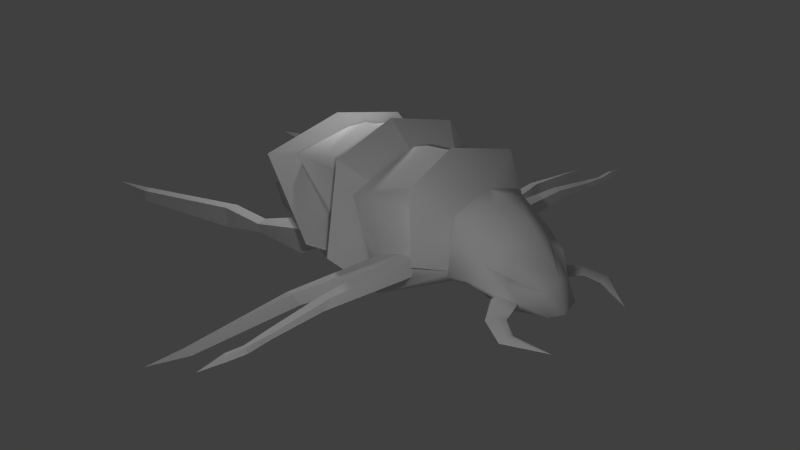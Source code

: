 # Source: foliant_fodder_01_1_.blend  (saved by Blender 2.73.0; exported with 4.5.12 LTS)
import bpy
from mathutils import Matrix  # noqa: F401  (used for matrix-valued properties, if any)

bpy.ops.wm.read_factory_settings(use_empty=True)
scene = bpy.context.scene
scene.name = 'Scene'

# ---- collections
col_collection_1 = bpy.data.collections.new('Collection 1'); scene.collection.children.link(col_collection_1)

# ---- materials (node trees are filled in below, after node groups)
mat_foliant_fodder_01 = bpy.data.materials.new('foliant_fodder_01')
mat_foliant_fodder_01.alpha_threshold = 0.0
mat_foliant_fodder_01.use_transparent_shadow = False
mat_foliant_fodder_01.roughness = 0.5
mat_foliant_fodder_01.specular_intensity = 0.01
mat_foliant_fodder_01.line_color = (0.0, 0.0, 0.0, 1.0)

# ---- node groups
ng_auto_smooth = bpy.data.node_groups.new('Auto Smooth', 'GeometryNodeTree')
_s = ng_auto_smooth.interface.new_socket(name='Geometry', in_out='OUTPUT', socket_type='NodeSocketGeometry')
_s = ng_auto_smooth.interface.new_socket(name='Geometry', in_out='INPUT', socket_type='NodeSocketGeometry')
_s = ng_auto_smooth.interface.new_socket(name='Angle', in_out='INPUT', socket_type='NodeSocketFloat')
_s.subtype = 'ANGLE'
_s.min_value = 0.0
_s.max_value = 3.142
ng_auto_smooth.is_modifier = True
_N = ng_auto_smooth.nodes; _L = ng_auto_smooth.links
n0 = _N.new('NodeGroupOutput'); n0.name = 'Group Output'; n0.location = (480, -100)
n1 = _N.new('NodeGroupInput'); n1.name = 'Group Input'; n1.location = (-420, -300)
n2 = _N.new('NodeGroupInput'); n2.name = 'Group Input.001'; n2.location = (-60, -100)
n3 = _N.new('GeometryNodeSetShadeSmooth'); n3.name = 'Set Shade Smooth'; n3.location = (120, -100)
n3.domain = 'EDGE'
n4 = _N.new('GeometryNodeSetShadeSmooth'); n4.name = 'Set Shade Smooth.001'; n4.location = (300, -100)
n5 = _N.new('GeometryNodeInputMeshEdgeAngle'); n5.name = 'Edge Angle'; n5.location = (-420, -220)
n6 = _N.new('GeometryNodeInputEdgeSmooth'); n6.name = 'Is Edge Smooth'; n6.location = (-60, -160)
n7 = _N.new('GeometryNodeInputShadeSmooth'); n7.name = 'Is Face Smooth'; n7.location = (-240, -340)
n8 = _N.new('FunctionNodeBooleanMath'); n8.name = 'Boolean Math'; n8.location = (-60, -220)
n9 = _N.new('FunctionNodeCompare'); n9.name = 'Compare'; n9.location = (-240, -180)
n9.operation = 'LESS_EQUAL'
_L.new(n5.outputs[0], n9.inputs[0])
_L.new(n4.outputs[0], n0.inputs[0])
_L.new(n1.outputs[1], n9.inputs[1])
_L.new(n9.outputs[0], n8.inputs[0])
_L.new(n7.outputs[0], n8.inputs[1])
_L.new(n2.outputs[0], n3.inputs[0])
_L.new(n6.outputs[0], n3.inputs[1])
_L.new(n3.outputs[0], n4.inputs[0])
_L.new(n8.outputs[0], n3.inputs[2])
n0.is_active_output = True

# ---- material node trees

# ---- world
world_world = bpy.data.worlds.new('World'); scene.world = world_world
world_world.color = (0.05088, 0.05088, 0.05088)
world_world.use_sun_shadow = False
world_world.sun_shadow_jitter_overblur = 0.0
world_world.cycles.sampling_method = 'MANUAL'
world_world.cycles.sample_map_resolution = 256
world_world.light_settings.ao_factor = 0.5

# ---- cameras
cam_camera_002 = bpy.data.cameras.new('Camera.002')
cam_camera_002.clip_end = 100.0
cam_camera_002.lens = 35.0
cam_camera_002.sensor_width = 32.0
cam_camera_002.sensor_height = 18.0
cam_camera_002.display_size = 2.0
cam_camera_002.dof.focus_distance = 0.0
cam_camera_002.dof.aperture_fstop = 128.0
cam_camera_001 = bpy.data.cameras.new('Camera.001')
cam_camera_001.clip_end = 100.0
cam_camera_001.lens = 35.0
cam_camera_001.sensor_width = 32.0
cam_camera_001.sensor_height = 18.0
cam_camera_001.display_size = 2.0
cam_camera_001.dof.focus_distance = 0.0
cam_camera_001.dof.aperture_fstop = 128.0
cam_camera = bpy.data.cameras.new('Camera')
cam_camera.clip_end = 100.0
cam_camera.lens = 35.0
cam_camera.sensor_width = 32.0
cam_camera.sensor_height = 18.0
cam_camera.ortho_scale = 7.314
cam_camera.dof.focus_distance = 0.0
cam_camera.dof.aperture_fstop = 128.0

# ---- lights
light_lamp_001 = bpy.data.lights.new('Lamp.001', 'POINT')
light_lamp_001.transmission_factor = 0.0
light_lamp_001.cutoff_distance = 30.0
light_lamp_001.energy = 100.0
light_lamp_001.shadow_buffer_clip_start = 1.001
light_lamp_001.shadow_soft_size = 0.1
light_lamp_001.shadow_maximum_resolution = 0.006
light_lamp_001.use_absolute_resolution = True
light_lamp_001.cycles.use_multiple_importance_sampling = False
light_lamp = bpy.data.lights.new('Lamp', 'POINT')
light_lamp.transmission_factor = 0.0
light_lamp.cutoff_distance = 30.0
light_lamp.energy = 100.0
light_lamp.shadow_buffer_clip_start = 1.001
light_lamp.shadow_soft_size = 0.1
light_lamp.shadow_maximum_resolution = 0.006
light_lamp.use_absolute_resolution = True
light_lamp.cycles.use_multiple_importance_sampling = False

# ---- meshes
me_foliant_fodder_01 = bpy.data.meshes.new('foliant_fodder_01')
me_foliant_fodder_01.from_pydata([(1.461, -0.8753, 0.898), (1.484, -1.032, 0.6655), (1.629, -0.8427, 0.8829), (1.649, -0.9084, 0.7005), (1.483, -1.972, 0.6641), (1.472, -1.871, 0.771), (1.387, -2.009, 0.6809), (1.373, -1.89, 0.7799), (1.438, -2.87, 0.5626), (1.426, -2.874, 0.6323), (1.381, -2.858, 0.5529), (1.37, -2.862, 0.6226), (1.434, -3.099, 0.5796), (1.419, -3.11, 0.6481), (1.385, -3.068, 0.5705), (1.371, -3.079, 0.639), (1.392, -3.404, 0.591), (1.34, -2.543, 0.5878), (1.416, -2.561, 0.579), (1.423, -2.574, 0.6479), (1.347, -2.557, 0.6567), (1.461, -0.8753, 0.898), (1.24, -0.9781, 0.8485), (1.484, -1.032, 0.6655), (1.234, -1.081, 0.6077), (0.9069, -2.003, 0.659), (1.006, -2.01, 0.6778), (0.9378, -1.93, 0.505), (1.036, -1.936, 0.5242), (0.8206, -3.134, 0.3592), (0.8079, -3.2, 0.4686), (0.7533, -3.118, 0.3465), (0.7407, -3.171, 0.4247), (0.7429, -3.6, 0.416), (-0.1151, -0.7356, 0.5312), (-0.3606, -0.7356, 0.6594), (-0.1629, -0.6099, 0.281), (-0.451, -0.6099, 0.1653), (-0.105, -0.8312, 0.5165), (-0.316, -0.9529, 0.5875), (-0.1143, -0.8779, 0.3567), (-0.3517, -0.8779, 0.2063), (-1.033, -0.9163, 0.4606), (-1.059, -0.8806, 0.3202), (-1.033, -1.032, 0.428), (-1.059, -0.9962, 0.2876), (-1.587, -0.9869, 0.2635), (-1.603, -1.142, 0.2235), (-1.623, -0.9469, 0.4701), (-1.632, -1.108, 0.4736), (-3.009, -1.385, 0.2734), (-3.01, -1.551, 0.2687), (-3.07, -1.415, 0.4015), (-3.079, -1.502, 0.379), (-3.883, -1.478, 0.271), (1.213, -1.0, 0.3521), (1.882, -0.4717, 1.238), (0.7575, -0.9283, 1.386), (1.882, -0.4717, 0.6876), (0.9165, -0.5629, 1.313), (0.7635, -0.8168, 0.2133), (-0.4298, -0.7886, 1.486), (1.882, -0.5062, 1.358), (1.882, -0.4342, 0.5442), (2.299, -0.5652, 1.006), (2.153, -0.4339, 0.6016), (2.958, -0.2239, 0.4807), (2.668, -0.2016, 0.3924), (0.6212, -0.3359, 1.542), (-0.1001, -0.5951, 1.54), (1.529, -0.2798, 1.539), (0.9614, -0.6941, 1.458), (0.688, -0.4799, 0.2823), (-0.3415, -0.6454, 1.416), (-0.6727, -0.4634, 0.1651), (-1.574, -0.3489, 0.6192), (-1.118, -0.2138, 0.1415), (-1.629, -0.2138, 0.2364), (1.213, -5.96e-08, 0.221), (1.882, -4.172e-07, 1.352), (0.7575, -5.364e-07, 1.685), (1.882, -1.788e-07, 0.4544), (1.13, -1.192e-07, 0.3276), (0.9165, -3.576e-07, 1.419), (0.7635, 1.192e-07, 0.2133), (-0.4171, -3.576e-07, 1.623), (1.882, -4.172e-07, 1.526), (1.882, -1.192e-07, 0.4115), (2.902, -5.96e-07, 0.8269), (2.153, -4.172e-07, 0.5024), (2.999, -7.153e-07, 0.4378), (2.668, -5.96e-07, 0.3631), (0.6212, -3.576e-07, 1.648), (-0.08736, -3.576e-07, 1.769), (1.529, -4.768e-07, 1.539), (0.9614, -5.96e-07, 1.758), (2.113, -5.364e-07, 1.501), (2.455, -6.557e-07, 1.345), (0.688, 5.96e-08, 0.2823), (-0.3415, -3.576e-07, 1.416), (-0.6727, 2.384e-07, 0.1651), (-1.574, 0.0, 0.6192), (-1.118, 2.384e-07, 0.1415), (-1.629, 1.788e-07, 0.2364), (-0.07197, -0.7356, 0.2245), (-0.2803, -0.7356, 0.6382), (-0.4512, -0.6099, 0.247), (-0.722, -0.6099, 0.399), (2.499, -0.4851, 0.6579), (2.448, -0.5429, 0.6208), (2.692, -0.4026, 0.6053), (2.591, -0.4635, 0.5293), (2.67, -0.7309, 0.5991), (2.598, -0.8015, 0.541), (2.751, -0.6459, 0.5478), (2.679, -0.7061, 0.4982), (2.936, -0.8399, 0.5326), (2.904, -0.9355, 0.4745), (2.92, -0.7397, 0.4813), (2.887, -0.8168, 0.4219), (3.316, -0.623, 0.4012), (-0.9654, -0.4804, 1.119), (-0.9654, -1.788e-07, 1.243), (1.461, -0.8753, 0.898), (1.24, -0.9781, 0.8485), (1.43, -0.8753, 0.4928), (1.484, -1.032, 0.6655), (1.234, -1.081, 0.6077), (1.629, -0.8427, 0.8829), (1.649, -0.9084, 0.7005), (1.882, -0.6061, 0.679), (2.523, -0.297, 0.9883), (2.153, -0.6358, 0.7581), (2.865, -0.2057, 0.7205), (2.536, -0.412, 0.7692), (2.607, -0.4387, 0.8853), (2.639, -6.258e-07, 1.174), (0.755, -1.338, 0.7423), (1.508, -0.8097, 1.643), (1.68, -0.9497, 0.8449), (0.4587, -0.9009, 1.704), (0.3726, -3.725e-09, 1.937), (0.2301, -1.223, 0.6726), (-0.6474, -1.057, 1.502), (1.339, 7.451e-09, 1.834), (-0.6174, -7.451e-09, 1.761)], [(82, 84), (78, 82)], [(10, 8, 12, 14), (18, 19, 9, 8), (11, 20, 17, 10), (11, 10, 14, 15), (14, 12, 16), (20, 11, 9, 19), (13, 15, 16), (18, 8, 10, 17), (11, 15, 13, 9), (8, 9, 13, 12), (13, 16, 12), (15, 14, 16), (1, 3, 4, 6), (0, 1, 6, 7), (2, 0, 7, 5), (3, 2, 5, 4), (7, 6, 17, 20), (18, 17, 6, 4), (4, 5, 19, 18), (5, 7, 20, 19), (21, 26, 25, 22), (29, 28, 26, 30), (31, 27, 25, 32), (28, 29, 31, 27), (25, 26, 30, 32), (24, 22, 25, 27), (23, 28, 27, 24), (23, 21, 26, 28), (31, 29, 33), (30, 33, 32), (31, 32, 33), (30, 33, 29), (36, 34, 38, 40), (38, 39, 41, 40), (37, 41, 45, 43), (37, 36, 40, 41), (34, 35, 39, 38), (43, 45, 47, 46), (39, 35, 42, 44), (41, 39, 44, 45), (35, 37, 43, 42), (52, 48, 46, 50), (47, 45, 44, 49), (43, 46, 48, 42), (49, 44, 42, 48), (53, 49, 48, 52), (49, 53, 51, 47), (46, 47, 51, 50), (45, 43, 42, 44), (53, 52, 54), (52, 50, 54), (50, 51, 54), (51, 53, 54), (128, 56, 123), (80, 57, 71, 95), (56, 58, 130, 62), (79, 56, 62, 86), (63, 65, 132, 130), (131, 64, 135), (91, 90, 66, 67), (108, 132, 65, 109), (133, 135, 134), (61, 59, 68, 69), (85, 61, 69, 93), (95, 71, 70, 94), (57, 56, 70, 71), (97, 96, 62, 64), (55, 60, 84, 78), (60, 61, 73, 72), (84, 60, 72, 98), (74, 72, 104, 106), (98, 72, 74, 100), (102, 76, 77, 103), (74, 75, 77, 76), (100, 74, 76, 102), (61, 60, 55, 59), (75, 101, 103, 77), (121, 122, 101, 75), (56, 79, 94, 70), (59, 83, 92, 68), (68, 92, 93, 69), (65, 89, 91, 67), (57, 59, 55), (63, 87, 89, 65), (58, 81, 87, 63), (61, 85, 99, 73), (55, 78, 81, 58), (57, 80, 83, 59), (73, 121, 75, 107, 105), (75, 74, 106, 107), (72, 73, 105, 104), (109, 111, 115, 113), (135, 133, 131), (67, 66, 110, 111), (64, 134, 135), (113, 115, 119, 117), (110, 108, 112, 114), (111, 110, 114, 115), (108, 109, 113, 112), (116, 117, 120), (114, 112, 116, 118), (115, 114, 118, 119), (112, 113, 117, 116), (119, 120, 117), (116, 120, 118), (118, 120, 119), (73, 99, 122, 121), (56, 57, 124, 123), (55, 127, 124, 57), (58, 125, 55), (125, 126, 127, 55), (58, 56, 128, 129), (129, 126, 125), (132, 64, 62, 130), (62, 96, 86), (64, 132, 108, 134), (108, 110, 134), (133, 134, 110, 66), (64, 131, 136, 97), (67, 111, 109, 65), (90, 88, 133, 66), (131, 133, 88, 136), (130, 58, 63), (105, 107, 106, 104), (125, 58, 129), (55, 59, 140, 137), (99, 145, 143, 73), (73, 143, 142, 72), (56, 138, 139, 58), (79, 144, 138, 56), (83, 141, 140, 59)])
me_foliant_fodder_01.polygons.foreach_set('use_smooth', [0, 0, 0, 0, 0, 0, 0, 0, 0, 0, 0, 0, 1, 0, 0, 1, 0, 0, 0, 0, 0, 0, 0, 0, 0, 0, 0, 0, 0, 0, 0, 0, 1, 1, 1, 1, 1, 0, 1, 1, 0, 0, 0, 0, 0, 0, 0, 0, 0, 0, 0, 0, 0, 1, 1, 1, 1, 1, 1, 1, 1, 1, 1, 1, 1, 1, 1, 1, 1, 1, 1, 1, 1, 1, 1, 1, 1, 1, 1, 1, 1, 1, 1, 1, 1, 1, 1, 1, 1, 1, 1, 1, 1, 1, 1, 1, 1, 1, 1, 1, 1, 1, 1, 1, 1, 1, 1, 1, 1, 1, 1, 1, 1, 1, 1, 1, 1, 1, 1, 1, 1, 1, 1, 1, 1, 1, 1, 1, 1, 1, 0])
_uv = me_foliant_fodder_01.uv_layers.new(name='foliant_fodder_01')
_uv.uv.foreach_set('vector', [0.3759, 0.7024, 0.3726, 0.7105, 0.3397, 0.704, 0.3456, 0.6982, 0.4238, 0.6731, 0.4223, 0.6838, 0.3752, 0.6825, 0.3761, 0.6719, 0.3766, 0.6915, 0.4242, 0.6956, 0.4237, 0.7061, 0.3759, 0.7024, 0.3766, 0.6915, 0.3759, 0.7024, 0.3456, 0.6982, 0.3452, 0.6886, 0.3456, 0.6982, 0.3397, 0.704, 0.2997, 0.6858, 0.4242, 0.6956, 0.3766, 0.6915, 0.3752, 0.6825, 0.4223, 0.6838, 0.3415, 0.6818, 0.3452, 0.6886, 0.2997, 0.6858, 0.4196, 0.717, 0.3726, 0.7105, 0.3759, 0.7024, 0.4237, 0.7061, 0.3766, 0.6915, 0.3452, 0.6886, 0.3415, 0.6818, 0.3752, 0.6825, 0.3761, 0.6719, 0.3752, 0.6825, 0.3415, 0.6818, 0.3422, 0.6718, 0.3415, 0.6818, 0.2997, 0.6858, 0.3422, 0.6718, 0.3452, 0.6886, 0.3456, 0.6982, 0.2997, 0.6858, 0.6412, 0.7498, 0.6554, 0.7761, 0.5083, 0.7309, 0.5043, 0.716, 0.6709, 0.7209, 0.6412, 0.7498, 0.5043, 0.716, 0.5249, 0.7061, 0.6797, 0.6977, 0.6709, 0.7209, 0.5249, 0.7061, 0.5297, 0.6925, 0.6689, 0.6718, 0.6797, 0.6977, 0.5297, 0.6925, 0.5142, 0.678, 0.5249, 0.7061, 0.5043, 0.716, 0.4237, 0.7061, 0.4242, 0.6956, 0.4196, 0.717, 0.4237, 0.7061, 0.5043, 0.716, 0.5083, 0.7309, 0.5142, 0.678, 0.5297, 0.6925, 0.4223, 0.6838, 0.4238, 0.6731, 0.5297, 0.6925, 0.5249, 0.7061, 0.4242, 0.6956, 0.4223, 0.6838, 0.7194, 0.5804, 0.5364, 0.574, 0.5324, 0.5879, 0.6924, 0.6035, 0.3682, 0.548, 0.5448, 0.5501, 0.5364, 0.574, 0.3611, 0.5649, 0.3678, 0.5901, 0.5371, 0.6131, 0.5324, 0.5879, 0.3628, 0.5774, 0.5379, 0.6276, 0.3641, 0.5998, 0.3678, 0.5901, 0.5371, 0.6131, 0.5324, 0.5879, 0.5364, 0.574, 0.3611, 0.5649, 0.3628, 0.5774, 0.668, 0.635, 0.6924, 0.6035, 0.5324, 0.5879, 0.5371, 0.6131, 0.6821, 0.6711, 0.5379, 0.6276, 0.5371, 0.6131, 0.668, 0.635, 0.6951, 0.548, 0.7194, 0.5804, 0.5364, 0.574, 0.5448, 0.5501, 0.3678, 0.5901, 0.3641, 0.5998, 0.2997, 0.5679, 0.3611, 0.5649, 0.2997, 0.5679, 0.3628, 0.5774, 0.3678, 0.5901, 0.3628, 0.5774, 0.2997, 0.5679, 0.3611, 0.5649, 0.2997, 0.5679, 0.3682, 0.548, 0.1311, 0.8289, 0.1385, 0.8698, 0.1261, 0.8767, 0.1065, 0.8621, 0.1452, 0.6772, 0.1127, 0.6897, 0.09402, 0.6379, 0.1363, 0.6525, 0.1035, 0.7928, 0.08191, 0.8291, 0.0003274, 0.762, 0.01313, 0.75, 0.1035, 0.7928, 0.1311, 0.8289, 0.1065, 0.8621, 0.08191, 0.8291, 0.1548, 0.6892, 0.1248, 0.72, 0.1127, 0.6897, 0.1452, 0.6772, 0.9932, 0.3874, 0.9894, 0.405, 0.9063, 0.4096, 0.9155, 0.3887, 0.1127, 0.6897, 0.1248, 0.72, 0.01917, 0.7293, 0.01197, 0.7117, 0.09402, 0.6379, 0.1127, 0.6897, 0.01197, 0.7117, 0.0003274, 0.6928, 0.1248, 0.72, 0.1035, 0.7928, 0.01313, 0.75, 0.01917, 0.7293, 0.6954, 0.3327, 0.9152, 0.3596, 0.9155, 0.3887, 0.7016, 0.3538, 0.9186, 0.301, 0.9997, 0.3255, 0.9987, 0.3471, 0.9117, 0.3373, 0.9932, 0.3874, 0.9155, 0.3887, 0.9152, 0.3596, 0.9984, 0.3654, 0.9117, 0.3373, 0.9987, 0.3471, 0.9984, 0.3654, 0.9152, 0.3596, 0.6924, 0.3199, 0.9117, 0.3373, 0.9152, 0.3596, 0.6954, 0.3327, 0.9117, 0.3373, 0.6924, 0.3199, 0.6999, 0.301, 0.9186, 0.301, 0.9155, 0.3887, 0.9063, 0.4096, 0.6924, 0.3766, 0.7016, 0.3538, 0.5752, 0.5187, 0.5927, 0.5192, 0.5927, 0.5406, 0.5752, 0.5402, 0.6924, 0.3199, 0.6954, 0.3327, 0.5752, 0.3267, 0.6954, 0.3327, 0.7016, 0.3538, 0.5752, 0.3267, 0.7016, 0.3538, 0.6924, 0.3766, 0.5752, 0.3267, 0.6999, 0.301, 0.6924, 0.3199, 0.5752, 0.3267, 0.3863, 0.3743, 0.4607, 0.3304, 0.3852, 0.3996, 0.5737, 0.5001, 0.4234, 0.5142, 0.458, 0.4793, 0.5745, 0.4667, 0.3732, 0.1921, 0.3629, 0.1054, 0.3839, 0.1015, 0.3809, 0.2102, 0.3903, 0.2898, 0.3629, 0.2181, 0.3809, 0.2102, 0.4177, 0.2863, 0.395, 0.06825, 0.433, 0.08136, 0.4249, 0.1179, 0.3839, 0.1015, 0.3326, 0.8194, 0.2997, 0.7767, 0.3476, 0.7954, 0.532, 0.0458, 0.5687, 0.08694, 0.5387, 0.09571, 0.5135, 0.07146, 0.4754, 0.1146, 0.4249, 0.1179, 0.433, 0.08136, 0.467, 0.1073, 0.3989, 0.8162, 0.3476, 0.7954, 0.3555, 0.7767, 0.09393, 0.1027, 0.1987, 0.2326, 0.132, 0.2285, 0.0933, 0.1369, 0.0003274, 0.1159, 0.09393, 0.1027, 0.0933, 0.1369, 0.01316, 0.1744, 0.5745, 0.4667, 0.458, 0.4793, 0.5122, 0.3868, 0.553, 0.3757, 0.4234, 0.5142, 0.4607, 0.3304, 0.5122, 0.3868, 0.458, 0.4793, 0.4992, 0.2355, 0.4502, 0.2691, 0.3809, 0.2102, 0.4403, 0.1558, 0.7322, 0.04261, 0.7924, 0.0003274, 0.8927, 0.06445, 0.8574, 0.1196, 0.2921, 0.03664, 0.09393, 0.1027, 0.08761, 0.0861, 0.2653, 0.0003274, 0.8927, 0.06445, 0.7924, 0.0003274, 0.8418, 0.01422, 0.9007, 0.05189, 0.1365, 0.3929, 0.2991, 0.301, 0.2253, 0.3756, 0.181, 0.3948, 0.9435, 0.8877, 0.8736, 0.8877, 0.876, 0.6887, 0.9435, 0.6887, 0.9435, 0.6237, 0.9124, 0.6237, 0.9124, 0.548, 0.9435, 0.548, 0.1365, 0.3929, 0.07551, 0.5268, 0.02231, 0.5049, 0.06407, 0.433, 0.9435, 0.6887, 0.876, 0.6887, 0.9124, 0.6237, 0.9435, 0.6237, 0.09393, 0.1027, 0.2921, 0.03664, 0.3622, 0.1025, 0.1987, 0.2326, 0.07551, 0.5268, 0.04988, 0.572, 0.0003274, 0.5323, 0.02231, 0.5049, 0.1859, 0.5472, 0.1776, 0.6231, 0.04988, 0.572, 0.07551, 0.5268, 0.4607, 0.3304, 0.5351, 0.3163, 0.553, 0.3757, 0.5122, 0.3868, 0.1987, 0.2326, 0.1378, 0.3003, 0.08988, 0.2639, 0.132, 0.2285, 0.132, 0.2285, 0.08988, 0.2639, 0.01316, 0.1744, 0.0933, 0.1369, 0.433, 0.08136, 0.4519, 0.014, 0.532, 0.0458, 0.5135, 0.07146, 0.4234, 0.5142, 0.3768, 0.5473, 0.2997, 0.4131, 0.395, 0.06825, 0.405, 0.0003274, 0.4519, 0.014, 0.433, 0.08136, 0.3747, 0.07967, 0.398, 0.001409, 0.405, 0.0003274, 0.395, 0.06825, 0.09393, 0.1027, 0.0003274, 0.1159, 0.0003274, 0.0861, 0.08761, 0.0861, 0.7322, 0.04261, 0.8574, 0.1196, 0.8024, 0.2071, 0.7322, 0.1761, 0.4234, 0.5142, 0.5737, 0.5001, 0.5657, 0.5473, 0.4771, 0.5467, 0.2991, 0.5286, 0.1859, 0.5472, 0.07551, 0.5268, 0.1592, 0.4343, 0.2347, 0.4303, 0.07551, 0.5268, 0.1365, 0.3929, 0.181, 0.3948, 0.1592, 0.4343, 0.2991, 0.301, 0.2991, 0.5286, 0.2347, 0.4303, 0.2253, 0.3756, 0.5774, 0.5181, 0.5782, 0.4911, 0.6167, 0.4946, 0.6224, 0.5134, 0.3476, 0.7954, 0.3989, 0.8162, 0.3326, 0.8194, 0.5135, 0.07146, 0.5387, 0.09571, 0.5024, 0.1083, 0.4879, 0.0995, 0.2997, 0.7767, 0.3555, 0.7767, 0.3476, 0.7954, 0.6224, 0.5134, 0.6167, 0.4946, 0.6476, 0.4758, 0.6638, 0.4857, 0.6876, 0.4717, 0.6668, 0.4476, 0.7063, 0.4268, 0.7135, 0.4441, 0.5782, 0.4911, 0.5752, 0.4708, 0.6118, 0.4795, 0.6167, 0.4946, 0.6668, 0.4476, 0.6644, 0.4351, 0.7025, 0.4103, 0.7063, 0.4268, 0.7486, 0.4276, 0.7522, 0.4109, 0.7977, 0.4717, 0.7135, 0.4441, 0.7063, 0.4268, 0.7486, 0.4276, 0.7434, 0.443, 0.6167, 0.4946, 0.6118, 0.4795, 0.6377, 0.4653, 0.6476, 0.4758, 0.7063, 0.4268, 0.7025, 0.4103, 0.7522, 0.4109, 0.7486, 0.4276, 0.6476, 0.4758, 0.6638, 0.4103, 0.6638, 0.4857, 0.7486, 0.4276, 0.7977, 0.4717, 0.7434, 0.443, 0.6377, 0.4653, 0.6638, 0.4103, 0.6476, 0.4758, 0.2991, 0.5286, 0.2851, 0.6373, 0.1776, 0.6231, 0.1859, 0.5472, 0.4607, 0.3304, 0.4234, 0.5142, 0.3648, 0.4268, 0.3852, 0.3996, 0.2997, 0.4131, 0.3376, 0.4111, 0.3648, 0.4268, 0.4234, 0.5142, 0.3672, 0.301, 0.328, 0.3804, 0.2997, 0.4131, 0.328, 0.3804, 0.3515, 0.3908, 0.3376, 0.4111, 0.2997, 0.4131, 0.3672, 0.301, 0.4607, 0.3304, 0.3863, 0.3743, 0.3606, 0.3712, 0.3606, 0.3712, 0.3515, 0.3908, 0.328, 0.3804, 0.4249, 0.1179, 0.4403, 0.1558, 0.3809, 0.2102, 0.3839, 0.1015, 0.3809, 0.2102, 0.4502, 0.2691, 0.4177, 0.2863, 0.4403, 0.1558, 0.4249, 0.1179, 0.4754, 0.1146, 0.4833, 0.1312, 0.4754, 0.1146, 0.5024, 0.1083, 0.4833, 0.1312, 0.5353, 0.1257, 0.4833, 0.1312, 0.5024, 0.1083, 0.5387, 0.09571, 0.4403, 0.1558, 0.4884, 0.1655, 0.5257, 0.206, 0.4992, 0.2355, 0.5135, 0.07146, 0.4879, 0.0995, 0.467, 0.1073, 0.433, 0.08136, 0.5687, 0.08694, 0.5615, 0.1472, 0.5353, 0.1257, 0.5387, 0.09571, 0.4884, 0.1655, 0.5353, 0.1257, 0.5615, 0.1472, 0.5257, 0.206, 0.3839, 0.1015, 0.3747, 0.07967, 0.395, 0.06825, 0.7399, 0.5398, 0.6644, 0.5398, 0.6879, 0.5011, 0.7386, 0.4723, 0.328, 0.3804, 0.3672, 0.301, 0.3606, 0.3712, 0.8083, 0.548, 0.8083, 0.7078, 0.72, 0.756, 0.72, 0.5962, 0.7316, 0.2368, 0.7107, 0.2978, 0.5694, 0.2258, 0.6426, 0.2063, 0.6426, 0.2063, 0.5694, 0.2258, 0.6018, 0.05115, 0.7316, 0.0003274, 0.2475, 0.7253, 0.1555, 0.7454, 0.2104, 0.6379, 0.2874, 0.6557, 0.2874, 0.7837, 0.2104, 0.8563, 0.1555, 0.7454, 0.2475, 0.7253, 0.873, 0.7606, 0.8152, 0.8534, 0.72, 0.756, 0.8083, 0.7078])
me_foliant_fodder_01.materials.append(mat_foliant_fodder_01)
me_foliant_fodder_01.use_remesh_preserve_volume = False
me_foliant_fodder_01.use_remesh_preserve_attributes = False
me_foliant_fodder_01.use_mirror_vertex_groups = False
me_foliant_fodder_01.update()

# ---- objects
ob_lamp_001 = bpy.data.objects.new('Lamp.001', light_lamp_001)
ob_camera_side = bpy.data.objects.new('camera_side', cam_camera_002)
ob_camera_front = bpy.data.objects.new('camera_front', cam_camera_001)
ob_foliant_fodder_01 = bpy.data.objects.new('foliant_fodder_01', me_foliant_fodder_01)
ob_lamp = bpy.data.objects.new('Lamp', light_lamp)
ob_camera_perspective = bpy.data.objects.new('camera_perspective', cam_camera)

# ---- transforms, parenting, visibility, modifiers, constraints
ob_lamp_001.location = (-1.466, 0.4839, 3.239)
ob_lamp_001.rotation_euler = (0.6503, 0.05522, 1.866)
ob_lamp_001.lock_rotations_4d = False
ob_lamp_001.empty_display_type = 'ARROWS'
ob_lamp_001.color = (0.0, 0.0, 0.0, 0.0)
ob_lamp_001.lineart.crease_threshold = 0.0
ob_camera_side.location = (0.25, -8.0, 1.0)
ob_camera_side.rotation_euler = (1.571, 0.0, 0.0)
ob_camera_side.lineart.crease_threshold = 0.0
ob_camera_front.location = (8.0, 0.0, 1.0)
ob_camera_front.rotation_euler = (1.571, -9.271e-07, 1.571)
ob_camera_front.lineart.crease_threshold = 0.0
ob_foliant_fodder_01.location = (0.0, 0.0, 0.0)
ob_foliant_fodder_01.lock_rotations_4d = False
ob_foliant_fodder_01.empty_display_type = 'ARROWS'
ob_foliant_fodder_01.lineart.crease_threshold = 0.0
_m = ob_foliant_fodder_01.modifiers.new('Mirror', 'MIRROR')
_m.use_axis = (False, True, False)
_m = ob_foliant_fodder_01.modifiers.new('Auto Smooth', 'NODES')
_m.node_group = ng_auto_smooth
_gi = [s.identifier for s in ng_auto_smooth.interface.items_tree if s.item_type == 'SOCKET' and s.in_out == 'INPUT']
_m[_gi[1]] = 1.222  # Angle
ob_lamp.location = (3.737, -3.278, 3.239)
ob_lamp.rotation_euler = (0.6503, 0.05522, 1.866)
ob_lamp.lock_rotations_4d = False
ob_lamp.empty_display_type = 'ARROWS'
ob_lamp.color = (0.0, 0.0, 0.0, 0.0)
ob_lamp.lineart.crease_threshold = 0.0
ob_camera_perspective.location = (7.481, -6.508, 5.344)
ob_camera_perspective.rotation_euler = (1.109, 0.01082, 0.8149)
ob_camera_perspective.lock_rotations_4d = False
ob_camera_perspective.empty_display_type = 'ARROWS'
ob_camera_perspective.color = (0.0, 0.0, 0.0, 0.0)
ob_camera_perspective.display_type = 'WIRE'
ob_camera_perspective.lineart.crease_threshold = 0.0

# ---- collection membership
col_collection_1.objects.link(ob_lamp_001)
col_collection_1.objects.link(ob_camera_side)
col_collection_1.objects.link(ob_camera_front)
col_collection_1.objects.link(ob_foliant_fodder_01)
col_collection_1.objects.link(ob_lamp)
col_collection_1.objects.link(ob_camera_perspective)

# ---- scene / render settings (as saved in the file)
scene.camera = ob_camera_perspective
scene.frame_start = 1; scene.frame_end = 250; scene.frame_set(1)
scene.render.engine = 'BLENDER_EEVEE_NEXT'
scene.render.resolution_percentage = 50
scene.render.dither_intensity = 0.0
scene.cycles.use_denoising = False
scene.cycles.samples = 10
scene.cycles.sampling_pattern = 'TABULATED_SOBOL'
scene.cycles.light_sampling_threshold = 0.0
scene.cycles.use_adaptive_sampling = False
scene.cycles.use_light_tree = False
scene.cycles.blur_glossy = 0.0
scene.cycles.pixel_filter_type = 'GAUSSIAN'
scene.cycles.sample_clamp_indirect = 0.0
scene.view_settings.view_transform = 'Standard'
bpy.context.view_layer.update()
